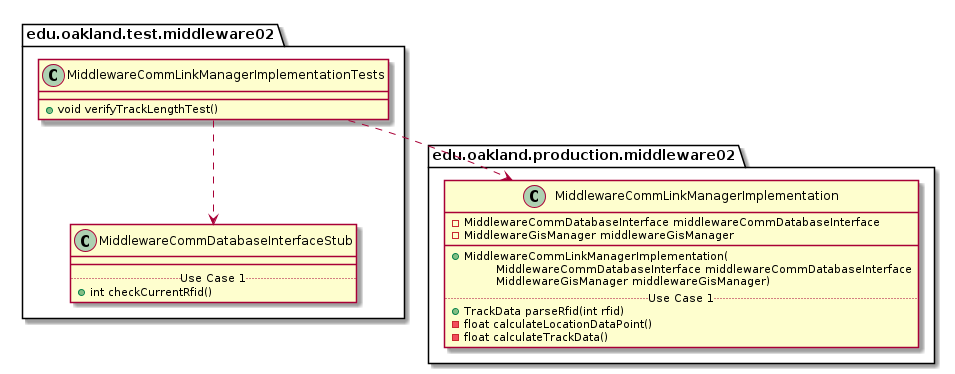

The diagram above was rendered by PlantUML. Its source (embedded in the PNG):
@startuml MiddlewareCommLinkManagerImplementationTests_DirectDependencies


package edu.oakland.test.middleware02 {
    class MiddlewareCommLinkManagerImplementationTests {
      + void verifyTrackLengthTest()
    }
}



package edu.oakland.test.middleware02 {
    class MiddlewareCommDatabaseInterfaceStub {
        __
        .. Use Case 1 ..
        + int checkCurrentRfid()
    }
}

MiddlewareCommLinkManagerImplementationTests ..> MiddlewareCommDatabaseInterfaceStub


package edu.oakland.production.middleware02 {
    class MiddlewareCommLinkManagerImplementation {
        - MiddlewareCommDatabaseInterface middlewareCommDatabaseInterface
        - MiddlewareGisManager middlewareGisManager
        __
        + MiddlewareCommLinkManagerImplementation(
        \tMiddlewareCommDatabaseInterface middlewareCommDatabaseInterface
        \tMiddlewareGisManager middlewareGisManager)
        .. Use Case 1 ..
        + TrackData parseRfid(int rfid)
        - float calculateLocationDataPoint()
        - float calculateTrackData()
    }
}

MiddlewareCommLinkManagerImplementationTests ..> MiddlewareCommLinkManagerImplementation



@enduml